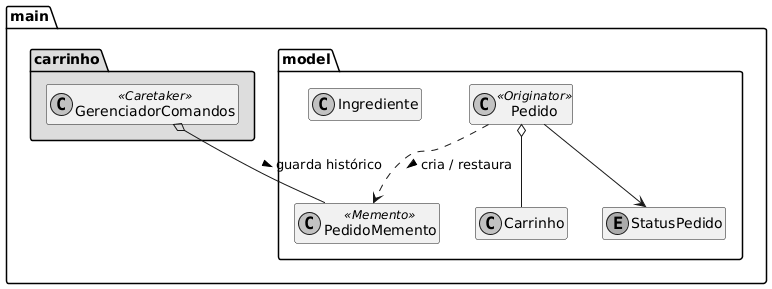

The diagram above was rendered by PlantUML. Its source (embedded in the PNG):
@startuml
skinparam monochrome true
skinparam shadowing false
hide members

package "main.model" {

    class Pedido <<Originator>>
    class PedidoMemento <<Memento>>
    
    class Carrinho
    class Ingrediente
    enum StatusPedido

    ' Relacionamento do Memento
    Pedido ..> PedidoMemento : cria / restaura >
    
    ' Relacionamentos Estruturais do Domínio
    Pedido o-- Carrinho
    Pedido --> StatusPedido
}

package "main.carrinho" #DDDDDD {
    class GerenciadorComandos <<Caretaker>>
}

' O Caretaker guarda os estados sem os alterar
GerenciadorComandos o-- PedidoMemento : guarda histórico >
@enduml